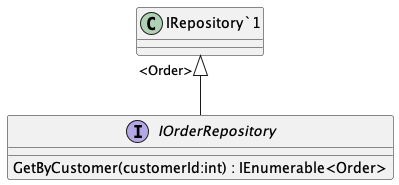

The diagram above was rendered by PlantUML. Its source (embedded in the PNG):
@startuml
interface IOrderRepository {
    GetByCustomer(customerId:int) : IEnumerable<Order>
}
"IRepository`1" "<Order>" <|-- IOrderRepository
@enduml